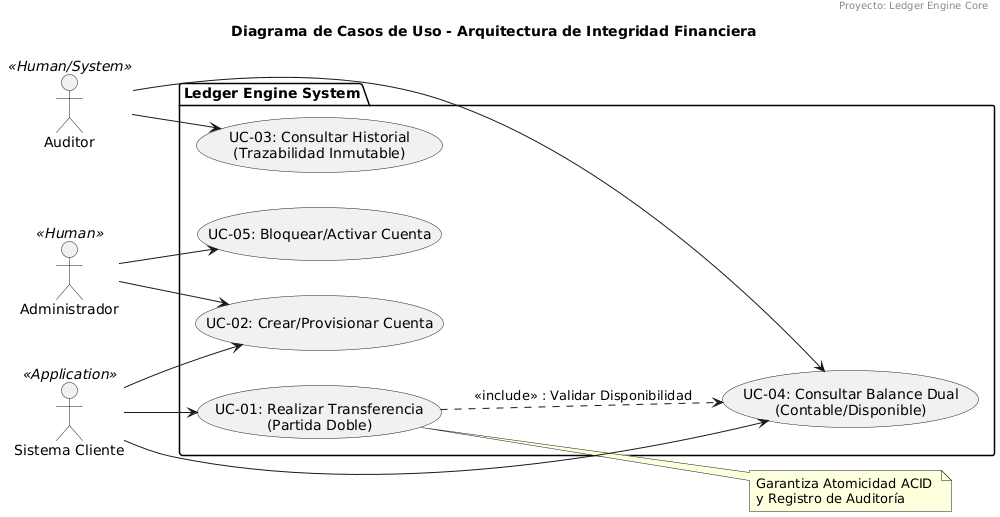

The diagram above was rendered by PlantUML. Its source (embedded in the PNG):
@startuml
header Proyecto: Ledger Engine Core
title Diagrama de Casos de Uso - Arquitectura de Integridad Financiera

left to right direction

' Definición de Actores
actor "Sistema Cliente" as Client << Application >>
actor "Auditor" as Auditor << Human/System >>
actor "Administrador" as Admin << Human >>

package "Ledger Engine System" {
    usecase "UC-01: Realizar Transferencia\n(Partida Doble)" as UC1
    usecase "UC-02: Crear/Provisionar Cuenta" as UC2
    usecase "UC-03: Consultar Historial\n(Trazabilidad Inmutable)" as UC3
    usecase "UC-04: Consultar Balance Dual\n(Contable/Disponible)" as UC4
    usecase "UC-05: Bloquear/Activar Cuenta" as UC5
    
    ' Relaciones de inclusión (opcional pero profesional)
    UC1 ..> UC4 : <<include>> : Validar Disponibilidad
}

' Relaciones Actores -> Casos de Uso
Client --> UC1
Client --> UC2
Client --> UC4

Auditor --> UC3
Auditor --> UC4

Admin --> UC2
Admin --> UC5

note right of UC1
  Garantiza Atomicidad ACID 
  y Registro de Auditoría
end note

@endum